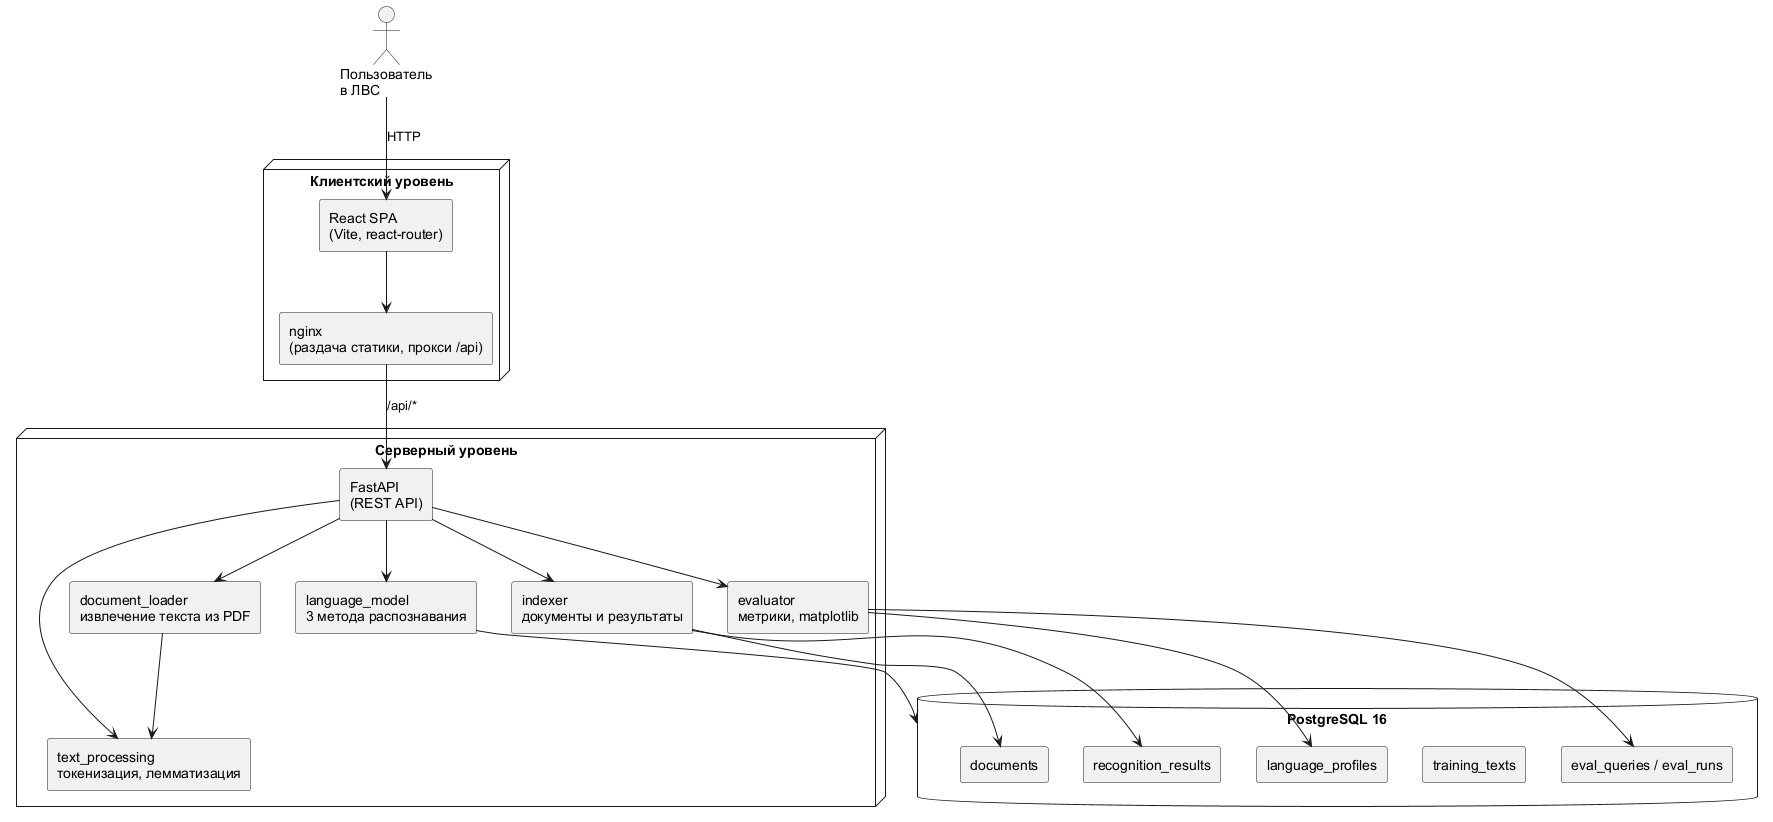

The diagram above was rendered by PlantUML. Its source (embedded in the PNG):
@startuml
skinparam defaultFontName Arial
skinparam shadowing false
skinparam componentStyle rectangle

actor "Пользователь\nв ЛВС" as User

node "Клиентский уровень" {
  component "React SPA\n(Vite, react-router)" as SPA
  component "nginx\n(раздача статики, прокси /api)" as Nginx
}

node "Серверный уровень" {
  component "FastAPI\n(REST API)" as API
  component "language_model\n3 метода распознавания" as LM
  component "text_processing\nтокенизация, лемматизация" as NLP
  component "document_loader\nизвлечение текста из PDF" as Loader
  component "indexer\nдокументы и результаты" as Indexer
  component "evaluator\nметрики, matplotlib" as Eval
}

database "PostgreSQL 16" as DB {
  component "documents" as TDoc
  component "training_texts" as TTrain
  component "language_profiles" as TProf
  component "recognition_results" as TRes
  component "eval_queries / eval_runs" as TEval
}

User --> SPA : HTTP
SPA --> Nginx
Nginx --> API : /api/*
API --> Loader
API --> NLP
API --> LM
API --> Indexer
API --> Eval
Loader --> NLP
LM --> DB
Indexer --> TDoc
Indexer --> TRes
Eval --> TEval
Eval --> TProf

@enduml